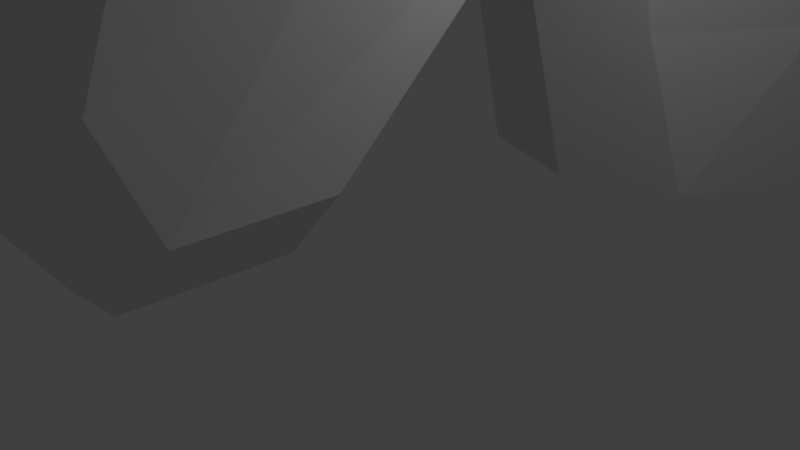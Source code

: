 # Source: unicorn.blend  (saved by Blender 2.79.0; exported with 4.5.12 LTS)
import bpy
from mathutils import Matrix  # noqa: F401  (used for matrix-valued properties, if any)

bpy.ops.wm.read_factory_settings(use_empty=True)
scene = bpy.context.scene
scene.name = 'Scene'

# ---- collections
col_collection_1 = bpy.data.collections.new('Collection 1'); scene.collection.children.link(col_collection_1)

# ---- world
world_world = bpy.data.worlds.new('World'); scene.world = world_world
world_world.color = (0.05088, 0.05088, 0.05088)
world_world.use_sun_shadow = False
world_world.sun_shadow_jitter_overblur = 0.0
world_world.cycles.sampling_method = 'MANUAL'

# ---- cameras
cam_camera = bpy.data.cameras.new('Camera')
cam_camera.clip_end = 100.0
cam_camera.lens = 35.0
cam_camera.sensor_width = 32.0
cam_camera.sensor_height = 18.0
cam_camera.ortho_scale = 7.314
cam_camera.dof.focus_distance = 0.0
cam_camera.dof.aperture_fstop = 128.0

# ---- lights
light_lamp = bpy.data.lights.new('Lamp', 'POINT')
light_lamp.transmission_factor = 0.0
light_lamp.cutoff_distance = 30.0
light_lamp.energy = 100.0
light_lamp.shadow_buffer_clip_start = 1.001
light_lamp.shadow_soft_size = 0.1
light_lamp.shadow_maximum_resolution = 0.006
light_lamp.use_absolute_resolution = True

# ---- meshes
me_plane = bpy.data.meshes.new('Plane')
me_plane.from_pydata([(-1.841, 1.029, 0.7194), (0.01768, 2.209, 0.9886), (-1.288, 2.813, 0.8387), (0.05597, 3.575, 0.9944), (-2.112, 1.032, 0.7814), (-2.179, 2.191, 0.7431), (-2.919, 0.9407, 0.9271), (-3.009, 1.637, 0.7756), (-3.614, 0.475, 0.7181), (-3.441, 1.289, 0.7421), (-1.178, -0.2087, 0.56), (-1.69, -0.3883, 0.6361), (-2.125, -0.8525, 0.5464), (-3.158, -0.3106, 0.7406), (-0.6242, -0.5885, 0.5552), (-0.6291, -1.114, 0.5331), (-1.005, -1.271, 0.5281), (-0.3425, -1.168, 0.2731), (-0.9583, -1.459, 0.341), (-2.338, -0.9932, 0.2872), (-3.546, -0.5051, 0.3863), (-3.077, 2.049, 0.4817), (-2.17, 2.727, 0.435), (0.01768, 1.4, 0.5427), (-1.5, 0.8492, 0.4594), (-3.899, 0.4316, 0.4104), (-1.105, 0.05824, 0.4594), (-0.3241, -0.5725, 0.2825), (0.01768, 4.269, 0.5115), (-3.67, 1.29, 0.4594), (-1.027, 3.588, 0.4445), (-0.7772, 1.71, 0.8796), (-0.5028, 3.993, 0.5134), (-0.768, 1.112, 0.4594), (-3.584, 0.2838, 0.7423), (-2.647, 0.04932, 0.8375), (-1.928, 0.3582, 0.7392), (-1.59, 0.5673, 0.6238), (-1.28, 0.4394, 0.4594), (-3.864, 0.1952, 0.4521), (-4.038, 0.4585, 0.8703), (-4.401, 0.3597, 0.4629), (-3.952, 0.3107, 0.8538), (-4.342, 0.1589, 0.4419), (-4.524, 0.3493, 0.8885), (-4.774, 0.2599, 0.6918), (-4.488, 0.2551, 0.8973), (-4.745, 0.1368, 0.6792), (-1.841, 1.029, -0.7194), (0.01768, 2.209, -0.9886), (-1.288, 2.813, -0.8387), (0.05597, 3.575, -0.9944), (-2.112, 1.032, -0.7814), (-2.179, 2.191, -0.7431), (-2.919, 0.9407, -0.9271), (-3.009, 1.637, -0.7756), (-3.614, 0.475, -0.7181), (-3.441, 1.289, -0.7421), (-1.178, -0.2087, -0.56), (-1.69, -0.3883, -0.6361), (-2.125, -0.8525, -0.5464), (-3.158, -0.3106, -0.7406), (-0.6242, -0.5885, -0.5552), (-0.6291, -1.114, -0.5331), (-1.005, -1.271, -0.5281), (-1.5, 0.717, 0.0), (0.01768, 1.218, 0.0), (-1.027, 3.654, 0.0), (0.01768, 4.507, 0.0), (-2.177, 2.773, 0.0), (-3.077, 2.049, 0.0), (-3.93, 0.5849, 0.0), (-3.67, 1.298, 0.0), (-1.105, 0.05824, 0.0), (-2.231, -1.104, 0.0), (-3.598, -0.5139, 0.0), (-0.2702, -0.5957, 0.0), (-0.31, -1.176, 0.0), (-0.8537, -1.524, 0.0), (-0.3425, -1.168, -0.2731), (-0.9583, -1.459, -0.341), (-2.338, -0.9932, -0.2872), (-3.546, -0.5051, -0.3863), (-3.077, 2.049, -0.4817), (-2.17, 2.727, -0.435), (0.01768, 1.4, -0.5427), (-1.5, 0.8492, -0.4594), (-3.899, 0.4316, -0.4104), (-1.105, 0.05824, -0.4594), (-0.3241, -0.5725, -0.2825), (0.01768, 4.269, -0.5115), (-3.67, 1.29, -0.4594), (-1.027, 3.588, -0.4445), (-0.7772, 1.71, -0.8796), (-0.768, 0.9585, 0.0), (-0.5232, 4.065, 0.0), (-0.5028, 3.993, -0.5134), (-0.768, 1.112, -0.4594), (-3.584, 0.2838, -0.7423), (-2.647, 0.04932, -0.8375), (-1.928, 0.3582, -0.7392), (-1.59, 0.5673, -0.6238), (-3.907, 0.08488, 0.0), (-1.28, 0.4394, 0.0), (-1.28, 0.4394, -0.4594), (-3.864, 0.1952, -0.4521), (-4.038, 0.4585, -0.8703), (-4.401, 0.3597, -0.4629), (-3.952, 0.3107, -0.8538), (-4.342, 0.1589, -0.4419), (-4.524, 0.3493, -0.8885), (-4.774, 0.2599, -0.6918), (-4.488, 0.2551, -0.8973), (-4.745, 0.1368, -0.6792)], [], [(30, 32, 3, 2), (0, 4, 5, 2), (4, 6, 7, 5), (6, 8, 9, 7), (35, 12, 13, 34), (36, 11, 12, 35), (37, 10, 11, 36), (11, 15, 16, 12), (10, 14, 15, 11), (18, 17, 77, 78), (19, 18, 78, 74), (20, 19, 74, 75), (22, 21, 70, 69), (33, 23, 66, 94), (39, 20, 75, 102), (27, 26, 73, 76), (10, 37, 38, 26), (29, 25, 71, 72), (32, 30, 67, 95), (21, 29, 72, 70), (38, 24, 65, 103), (30, 22, 69, 67), (17, 27, 76, 77), (15, 14, 27, 17), (2, 5, 22, 30), (37, 0, 24, 38), (7, 9, 29, 21), (2, 3, 31), (9, 8, 25, 29), (39, 25, 41, 43), (14, 10, 26, 27), (34, 13, 20, 39), (31, 1, 23, 33), (5, 7, 21, 22), (13, 12, 19, 20), (12, 16, 18, 19), (16, 15, 17, 18), (0, 31, 33, 24), (0, 2, 31), (28, 32, 95, 68), (24, 33, 94, 65), (28, 3, 32), (31, 3, 1), (26, 38, 103, 73), (25, 39, 102, 71), (0, 37, 36, 4), (4, 36, 35, 6), (6, 35, 34, 8), (43, 41, 45, 47), (8, 34, 42, 40), (25, 8, 40, 41), (34, 39, 43, 42), (44, 46, 47, 45), (41, 40, 44, 45), (42, 43, 47, 46), (40, 42, 46, 44), (92, 50, 51, 96), (48, 50, 53, 52), (52, 53, 55, 54), (54, 55, 57, 56), (99, 98, 61, 60), (100, 99, 60, 59), (101, 100, 59, 58), (59, 60, 64, 63), (58, 59, 63, 62), (80, 78, 77, 79), (81, 74, 78, 80), (82, 75, 74, 81), (84, 69, 70, 83), (97, 94, 66, 85), (105, 102, 75, 82), (89, 76, 73, 88), (58, 88, 104, 101), (91, 72, 71, 87), (96, 95, 67, 92), (83, 70, 72, 91), (104, 103, 65, 86), (92, 67, 69, 84), (79, 77, 76, 89), (63, 79, 89, 62), (50, 92, 84, 53), (101, 104, 86, 48), (55, 83, 91, 57), (50, 93, 51), (57, 91, 87, 56), (105, 109, 107, 87), (62, 89, 88, 58), (98, 105, 82, 61), (93, 97, 85, 49), (53, 84, 83, 55), (61, 82, 81, 60), (60, 81, 80, 64), (64, 80, 79, 63), (48, 86, 97, 93), (48, 93, 50), (90, 68, 95, 96), (86, 65, 94, 97), (90, 96, 51), (93, 49, 51), (88, 73, 103, 104), (87, 71, 102, 105), (48, 52, 100, 101), (52, 54, 99, 100), (54, 56, 98, 99), (109, 113, 111, 107), (56, 106, 108, 98), (87, 107, 106, 56), (98, 108, 109, 105), (110, 111, 113, 112), (107, 111, 110, 106), (108, 112, 113, 109), (106, 110, 112, 108)])
me_plane.use_remesh_preserve_volume = False
me_plane.use_remesh_preserve_attributes = False
me_plane.use_mirror_vertex_groups = False
me_plane.update()

# ---- objects
ob_plane = bpy.data.objects.new('Plane', me_plane)
ob_lamp = bpy.data.objects.new('Lamp', light_lamp)
ob_camera = bpy.data.objects.new('Camera', cam_camera)

# ---- transforms, parenting, visibility, modifiers, constraints
ob_plane.location = (0.0, 0.0, 0.0)
ob_plane.rotation_euler = (-0.0, 1.571, 0.0)
ob_plane.scale = (3.254, 3.254, 3.254)
ob_plane.lineart.crease_threshold = 0.0
ob_lamp.location = (4.076, 1.005, 5.904)
ob_lamp.rotation_euler = (0.6503, 0.05522, 1.866)
ob_lamp.lock_rotations_4d = False
ob_lamp.empty_display_type = 'ARROWS'
ob_lamp.color = (0.0, 0.0, 0.0, 0.0)
ob_lamp.lineart.crease_threshold = 0.0
ob_camera.location = (7.481, -6.508, 5.344)
ob_camera.rotation_euler = (1.109, 0.0, 0.8149)
ob_camera.lock_rotations_4d = False
ob_camera.empty_display_type = 'ARROWS'
ob_camera.color = (0.0, 0.0, 0.0, 0.0)
ob_camera.display_type = 'WIRE'
ob_camera.lineart.crease_threshold = 0.0

# ---- collection membership
col_collection_1.objects.link(ob_plane)
col_collection_1.objects.link(ob_lamp)
col_collection_1.objects.link(ob_camera)

# ---- scene / render settings (as saved in the file)
scene.camera = ob_camera
scene.frame_start = 1; scene.frame_end = 250; scene.frame_set(1)
scene.render.engine = 'BLENDER_EEVEE_NEXT'
scene.render.resolution_percentage = 50
scene.render.dither_intensity = 0.0
scene.cycles.use_denoising = False
scene.cycles.samples = 128
scene.cycles.sampling_pattern = 'TABULATED_SOBOL'
scene.cycles.use_adaptive_sampling = False
scene.cycles.use_light_tree = False
scene.cycles.blur_glossy = 0.0
scene.cycles.sample_clamp_indirect = 0.0
scene.view_settings.view_transform = 'Standard'
bpy.context.view_layer.update()

